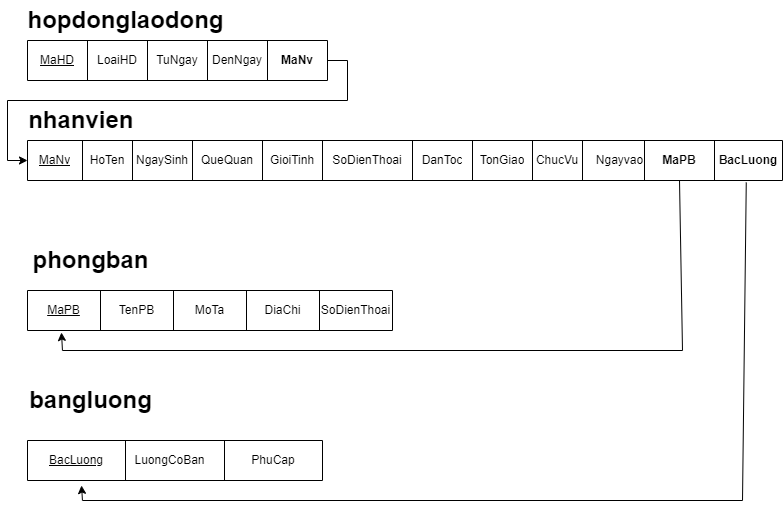

The diagram above was exported from draw.io. Its source (the exported page's mxGraphModel, read from the mxfile embedded in the PNG):
<mxGraphModel dx="1104" dy="516" grid="1" gridSize="10" guides="1" tooltips="1" connect="1" arrows="1" fold="1" page="1" pageScale="1" pageWidth="850" pageHeight="1100" math="0" shadow="0" extFonts="Permanent Marker^https://fonts.googleapis.com/css?family=Permanent+Marker">
  <root>
    <mxCell id="0" />
    <mxCell id="1" parent="0" />
    <mxCell id="45JPysoutm9XxzCMAWbr-18" value="" style="shape=table;startSize=0;container=1;collapsible=0;childLayout=tableLayout;movable=1;resizable=1;rotatable=1;deletable=1;editable=1;connectable=1;points=[[0,0,0,0,0],[0,0.25,0,0,0],[0,0.5,0,0,0],[0,0.75,0,0,0],[0,1,0,0,0],[0.25,0,0,0,0],[0.25,1,0,0,0],[0.5,0,0,0,0],[0.5,1,0,0,0],[0.75,0,0,0,0],[0.75,1,0,0,0],[1,0,0,0,0],[1,0.25,0,0,0],[1,0.5,0,0,0],[1,0.75,0,0,0],[1,1,0,0,0]];" vertex="1" parent="1">
      <mxGeometry x="65" y="180" width="755" height="40" as="geometry" />
    </mxCell>
    <mxCell id="45JPysoutm9XxzCMAWbr-19" value="" style="shape=tableRow;horizontal=0;startSize=0;swimlaneHead=0;swimlaneBody=0;top=0;left=0;bottom=0;right=0;collapsible=0;dropTarget=0;fillColor=none;points=[[0,0.5,0,0,0],[1,0.5,0,0,0]];portConstraint=eastwest;" vertex="1" parent="45JPysoutm9XxzCMAWbr-18">
      <mxGeometry width="755" height="40" as="geometry" />
    </mxCell>
    <mxCell id="45JPysoutm9XxzCMAWbr-20" value="&lt;u&gt;MaNv&lt;/u&gt;" style="shape=partialRectangle;html=1;whiteSpace=wrap;connectable=0;overflow=hidden;fillColor=none;top=0;left=0;bottom=0;right=0;pointerEvents=1;" vertex="1" parent="45JPysoutm9XxzCMAWbr-19">
      <mxGeometry width="55" height="40" as="geometry">
        <mxRectangle width="55" height="40" as="alternateBounds" />
      </mxGeometry>
    </mxCell>
    <mxCell id="45JPysoutm9XxzCMAWbr-21" value="HoTen" style="shape=partialRectangle;html=1;whiteSpace=wrap;connectable=0;overflow=hidden;fillColor=none;top=0;left=0;bottom=0;right=0;pointerEvents=1;" vertex="1" parent="45JPysoutm9XxzCMAWbr-19">
      <mxGeometry x="55" width="50" height="40" as="geometry">
        <mxRectangle width="50" height="40" as="alternateBounds" />
      </mxGeometry>
    </mxCell>
    <mxCell id="45JPysoutm9XxzCMAWbr-22" value="NgaySinh" style="shape=partialRectangle;html=1;whiteSpace=wrap;connectable=0;overflow=hidden;fillColor=none;top=0;left=0;bottom=0;right=0;pointerEvents=1;" vertex="1" parent="45JPysoutm9XxzCMAWbr-19">
      <mxGeometry x="105" width="60" height="40" as="geometry">
        <mxRectangle width="60" height="40" as="alternateBounds" />
      </mxGeometry>
    </mxCell>
    <mxCell id="45JPysoutm9XxzCMAWbr-23" value="QueQuan" style="shape=partialRectangle;html=1;whiteSpace=wrap;connectable=0;overflow=hidden;fillColor=none;top=0;left=0;bottom=0;right=0;pointerEvents=1;" vertex="1" parent="45JPysoutm9XxzCMAWbr-19">
      <mxGeometry x="165" width="70" height="40" as="geometry">
        <mxRectangle width="70" height="40" as="alternateBounds" />
      </mxGeometry>
    </mxCell>
    <mxCell id="45JPysoutm9XxzCMAWbr-24" value="GioiTinh" style="shape=partialRectangle;html=1;whiteSpace=wrap;connectable=0;overflow=hidden;fillColor=none;top=0;left=0;bottom=0;right=0;pointerEvents=1;" vertex="1" parent="45JPysoutm9XxzCMAWbr-19">
      <mxGeometry x="235" width="60" height="40" as="geometry">
        <mxRectangle width="60" height="40" as="alternateBounds" />
      </mxGeometry>
    </mxCell>
    <mxCell id="45JPysoutm9XxzCMAWbr-25" value="SoDienThoai" style="shape=partialRectangle;html=1;whiteSpace=wrap;connectable=0;overflow=hidden;fillColor=none;top=0;left=0;bottom=0;right=0;pointerEvents=1;" vertex="1" parent="45JPysoutm9XxzCMAWbr-19">
      <mxGeometry x="295" width="90" height="40" as="geometry">
        <mxRectangle width="90" height="40" as="alternateBounds" />
      </mxGeometry>
    </mxCell>
    <mxCell id="45JPysoutm9XxzCMAWbr-26" value="DanToc" style="shape=partialRectangle;html=1;whiteSpace=wrap;connectable=0;overflow=hidden;fillColor=none;top=0;left=0;bottom=0;right=0;pointerEvents=1;" vertex="1" parent="45JPysoutm9XxzCMAWbr-19">
      <mxGeometry x="385" width="60" height="40" as="geometry">
        <mxRectangle width="60" height="40" as="alternateBounds" />
      </mxGeometry>
    </mxCell>
    <mxCell id="45JPysoutm9XxzCMAWbr-27" value="TonGiao" style="shape=partialRectangle;html=1;whiteSpace=wrap;connectable=0;overflow=hidden;fillColor=none;top=0;left=0;bottom=0;right=0;pointerEvents=1;" vertex="1" parent="45JPysoutm9XxzCMAWbr-19">
      <mxGeometry x="445" width="60" height="40" as="geometry">
        <mxRectangle width="60" height="40" as="alternateBounds" />
      </mxGeometry>
    </mxCell>
    <mxCell id="45JPysoutm9XxzCMAWbr-28" value="ChucVu" style="shape=partialRectangle;html=1;whiteSpace=wrap;connectable=0;overflow=hidden;fillColor=none;top=0;left=0;bottom=0;right=0;pointerEvents=1;" vertex="1" parent="45JPysoutm9XxzCMAWbr-19">
      <mxGeometry x="505" width="50" height="40" as="geometry">
        <mxRectangle width="50" height="40" as="alternateBounds" />
      </mxGeometry>
    </mxCell>
    <mxCell id="45JPysoutm9XxzCMAWbr-29" value="Ngayvao" style="shape=partialRectangle;html=1;whiteSpace=wrap;connectable=0;overflow=hidden;fillColor=none;top=0;left=0;bottom=0;right=0;pointerEvents=1;" vertex="1" parent="45JPysoutm9XxzCMAWbr-19">
      <mxGeometry x="555" width="75" height="40" as="geometry">
        <mxRectangle width="75" height="40" as="alternateBounds" />
      </mxGeometry>
    </mxCell>
    <mxCell id="45JPysoutm9XxzCMAWbr-30" value="MaPB" style="shape=partialRectangle;html=1;whiteSpace=wrap;connectable=0;overflow=hidden;fillColor=none;top=0;left=0;bottom=0;right=0;pointerEvents=1;points=[[0,0,0,0,0],[0,0.25,0,0,0],[0,0.5,0,0,0],[0,0.75,0,0,0],[0,1,0,0,0],[0.25,0,0,0,0],[0.25,1,0,0,0],[0.5,1,0,0,0],[0.51,0,0,0,0],[0.51,1,0,0,0],[0.75,0,0,0,0],[0.75,1,0,0,0],[1,0,0,0,0],[1,0.25,0,0,0],[1,0.5,0,0,0],[1,0.75,0,0,0],[1,1,0,0,0]];" vertex="1" parent="45JPysoutm9XxzCMAWbr-19">
      <mxGeometry x="630" width="57" height="40" as="geometry">
        <mxRectangle width="57" height="40" as="alternateBounds" />
      </mxGeometry>
    </mxCell>
    <mxCell id="45JPysoutm9XxzCMAWbr-31" value="&lt;b&gt;BacLuong&lt;/b&gt;" style="shape=partialRectangle;html=1;whiteSpace=wrap;connectable=0;overflow=hidden;fillColor=none;top=0;left=0;bottom=0;right=0;pointerEvents=1;points=[[0,0,0,0,0],[0,0.25,0,0,0],[0,0.5,0,0,0],[0,0.75,0,0,0],[0,1,0,0,0],[0.25,0,0,0,0],[0.25,1,0,0,0],[0.51,0,0,0,0],[0.51,1,0,0,0],[0.75,0,0,0,0],[0.75,1,0,0,0],[1,0,0,0,0],[1,0.25,0,0,0],[1,0.5,0,0,0],[1,0.75,0,0,0],[1,1,0,0,0]];" vertex="1" parent="45JPysoutm9XxzCMAWbr-19">
      <mxGeometry x="687" width="68" height="40" as="geometry">
        <mxRectangle width="68" height="40" as="alternateBounds" />
      </mxGeometry>
    </mxCell>
    <mxCell id="45JPysoutm9XxzCMAWbr-32" value="&amp;nbsp;nhanvien" style="text;strokeColor=none;fillColor=none;html=1;fontSize=24;fontStyle=1;verticalAlign=middle;align=center;movable=1;resizable=1;rotatable=1;deletable=1;editable=1;connectable=1;" vertex="1" parent="1">
      <mxGeometry x="65" y="140" width="100" height="40" as="geometry" />
    </mxCell>
    <mxCell id="45JPysoutm9XxzCMAWbr-33" value="hopdonglaodong" style="text;strokeColor=none;fillColor=none;html=1;fontSize=24;fontStyle=1;verticalAlign=middle;align=center;movable=1;resizable=1;rotatable=1;deletable=1;editable=1;connectable=1;" vertex="1" parent="1">
      <mxGeometry x="65" y="40" width="195" height="40" as="geometry" />
    </mxCell>
    <mxCell id="45JPysoutm9XxzCMAWbr-43" value="bangluong" style="text;strokeColor=none;fillColor=none;html=1;fontSize=24;fontStyle=1;verticalAlign=middle;align=center;movable=1;resizable=1;rotatable=1;deletable=1;editable=1;connectable=1;" vertex="1" parent="1">
      <mxGeometry x="65" y="420" width="125" height="40" as="geometry" />
    </mxCell>
    <mxCell id="45JPysoutm9XxzCMAWbr-44" value="phongban" style="text;strokeColor=none;fillColor=none;html=1;fontSize=24;fontStyle=1;verticalAlign=middle;align=center;movable=1;resizable=1;rotatable=1;deletable=1;editable=1;connectable=1;" vertex="1" parent="1">
      <mxGeometry x="65" y="280" width="125" height="40" as="geometry" />
    </mxCell>
    <mxCell id="45JPysoutm9XxzCMAWbr-34" value="" style="shape=table;startSize=0;container=1;collapsible=0;childLayout=tableLayout;" vertex="1" parent="1">
      <mxGeometry x="65" y="80" width="300" height="40" as="geometry" />
    </mxCell>
    <mxCell id="45JPysoutm9XxzCMAWbr-35" value="" style="shape=tableRow;horizontal=0;startSize=0;swimlaneHead=0;swimlaneBody=0;top=0;left=0;bottom=0;right=0;collapsible=0;dropTarget=0;fillColor=none;points=[[0,0.5],[1,0.5]];portConstraint=eastwest;" vertex="1" parent="45JPysoutm9XxzCMAWbr-34">
      <mxGeometry width="300" height="40" as="geometry" />
    </mxCell>
    <mxCell id="45JPysoutm9XxzCMAWbr-36" value="&lt;u&gt;MaHD&lt;/u&gt;" style="shape=partialRectangle;html=1;whiteSpace=wrap;connectable=0;overflow=hidden;fillColor=none;top=0;left=0;bottom=0;right=0;pointerEvents=1;" vertex="1" parent="45JPysoutm9XxzCMAWbr-35">
      <mxGeometry width="60" height="40" as="geometry">
        <mxRectangle width="60" height="40" as="alternateBounds" />
      </mxGeometry>
    </mxCell>
    <mxCell id="45JPysoutm9XxzCMAWbr-37" value="LoaiHD" style="shape=partialRectangle;html=1;whiteSpace=wrap;connectable=0;overflow=hidden;fillColor=none;top=0;left=0;bottom=0;right=0;pointerEvents=1;" vertex="1" parent="45JPysoutm9XxzCMAWbr-35">
      <mxGeometry x="60" width="60" height="40" as="geometry">
        <mxRectangle width="60" height="40" as="alternateBounds" />
      </mxGeometry>
    </mxCell>
    <mxCell id="45JPysoutm9XxzCMAWbr-38" value="TuNgay" style="shape=partialRectangle;html=1;whiteSpace=wrap;connectable=0;overflow=hidden;fillColor=none;top=0;left=0;bottom=0;right=0;pointerEvents=1;" vertex="1" parent="45JPysoutm9XxzCMAWbr-35">
      <mxGeometry x="120" width="60" height="40" as="geometry">
        <mxRectangle width="60" height="40" as="alternateBounds" />
      </mxGeometry>
    </mxCell>
    <mxCell id="45JPysoutm9XxzCMAWbr-39" value="DenNgay" style="shape=partialRectangle;html=1;whiteSpace=wrap;connectable=0;overflow=hidden;fillColor=none;top=0;left=0;bottom=0;right=0;pointerEvents=1;" vertex="1" parent="45JPysoutm9XxzCMAWbr-35">
      <mxGeometry x="180" width="60" height="40" as="geometry">
        <mxRectangle width="60" height="40" as="alternateBounds" />
      </mxGeometry>
    </mxCell>
    <mxCell id="45JPysoutm9XxzCMAWbr-40" value="&lt;b&gt;MaNv&lt;/b&gt;" style="shape=partialRectangle;html=1;whiteSpace=wrap;connectable=0;overflow=hidden;fillColor=none;top=0;left=0;bottom=0;right=0;pointerEvents=1;" vertex="1" parent="45JPysoutm9XxzCMAWbr-35">
      <mxGeometry x="240" width="60" height="40" as="geometry">
        <mxRectangle width="60" height="40" as="alternateBounds" />
      </mxGeometry>
    </mxCell>
    <mxCell id="45JPysoutm9XxzCMAWbr-41" style="edgeStyle=orthogonalEdgeStyle;rounded=0;orthogonalLoop=1;jettySize=auto;html=1;exitX=1;exitY=0.5;exitDx=0;exitDy=0;" edge="1" parent="1" source="45JPysoutm9XxzCMAWbr-35" target="45JPysoutm9XxzCMAWbr-19">
      <mxGeometry relative="1" as="geometry">
        <mxPoint x="40" y="140" as="targetPoint" />
        <Array as="points">
          <mxPoint x="385" y="100" />
          <mxPoint x="385" y="140" />
          <mxPoint x="45" y="140" />
          <mxPoint x="45" y="200" />
        </Array>
      </mxGeometry>
    </mxCell>
    <mxCell id="45JPysoutm9XxzCMAWbr-45" value="" style="shape=table;startSize=0;container=1;collapsible=0;childLayout=tableLayout;" vertex="1" parent="1">
      <mxGeometry x="65" y="330" width="365" height="40" as="geometry" />
    </mxCell>
    <mxCell id="45JPysoutm9XxzCMAWbr-46" value="" style="shape=tableRow;horizontal=0;startSize=0;swimlaneHead=0;swimlaneBody=0;top=0;left=0;bottom=0;right=0;collapsible=0;dropTarget=0;fillColor=none;points=[[0,0.5],[1,0.5]];portConstraint=eastwest;" vertex="1" parent="45JPysoutm9XxzCMAWbr-45">
      <mxGeometry width="365" height="40" as="geometry" />
    </mxCell>
    <mxCell id="45JPysoutm9XxzCMAWbr-47" value="&lt;u&gt;MaPB&lt;/u&gt;" style="shape=partialRectangle;html=1;whiteSpace=wrap;connectable=0;overflow=hidden;fillColor=none;top=0;left=0;bottom=0;right=0;pointerEvents=1;" vertex="1" parent="45JPysoutm9XxzCMAWbr-46">
      <mxGeometry width="73" height="40" as="geometry">
        <mxRectangle width="73" height="40" as="alternateBounds" />
      </mxGeometry>
    </mxCell>
    <mxCell id="45JPysoutm9XxzCMAWbr-48" value="TenPB" style="shape=partialRectangle;html=1;whiteSpace=wrap;connectable=0;overflow=hidden;fillColor=none;top=0;left=0;bottom=0;right=0;pointerEvents=1;" vertex="1" parent="45JPysoutm9XxzCMAWbr-46">
      <mxGeometry x="73" width="73" height="40" as="geometry">
        <mxRectangle width="73" height="40" as="alternateBounds" />
      </mxGeometry>
    </mxCell>
    <mxCell id="45JPysoutm9XxzCMAWbr-49" value="MoTa" style="shape=partialRectangle;html=1;whiteSpace=wrap;connectable=0;overflow=hidden;fillColor=none;top=0;left=0;bottom=0;right=0;pointerEvents=1;" vertex="1" parent="45JPysoutm9XxzCMAWbr-46">
      <mxGeometry x="146" width="73" height="40" as="geometry">
        <mxRectangle width="73" height="40" as="alternateBounds" />
      </mxGeometry>
    </mxCell>
    <mxCell id="45JPysoutm9XxzCMAWbr-50" value="DiaChi" style="shape=partialRectangle;html=1;whiteSpace=wrap;connectable=0;overflow=hidden;fillColor=none;top=0;left=0;bottom=0;right=0;pointerEvents=1;" vertex="1" parent="45JPysoutm9XxzCMAWbr-46">
      <mxGeometry x="219" width="73" height="40" as="geometry">
        <mxRectangle width="73" height="40" as="alternateBounds" />
      </mxGeometry>
    </mxCell>
    <mxCell id="45JPysoutm9XxzCMAWbr-51" value="SoDienThoai" style="shape=partialRectangle;html=1;whiteSpace=wrap;connectable=0;overflow=hidden;fillColor=none;top=0;left=0;bottom=0;right=0;pointerEvents=1;" vertex="1" parent="45JPysoutm9XxzCMAWbr-46">
      <mxGeometry x="292" width="73" height="40" as="geometry">
        <mxRectangle width="73" height="40" as="alternateBounds" />
      </mxGeometry>
    </mxCell>
    <mxCell id="45JPysoutm9XxzCMAWbr-62" value="&lt;b&gt;MaPB&lt;/b&gt;" style="whiteSpace=wrap;html=1;" vertex="1" parent="1">
      <mxGeometry x="682" y="180" width="70" height="40" as="geometry" />
    </mxCell>
    <mxCell id="45JPysoutm9XxzCMAWbr-52" value="" style="shape=table;startSize=0;container=1;collapsible=0;childLayout=tableLayout;" vertex="1" parent="1">
      <mxGeometry x="65" y="480" width="295" height="40" as="geometry" />
    </mxCell>
    <mxCell id="45JPysoutm9XxzCMAWbr-53" value="" style="shape=tableRow;horizontal=0;startSize=0;swimlaneHead=0;swimlaneBody=0;top=0;left=0;bottom=0;right=0;collapsible=0;dropTarget=0;fillColor=none;points=[[0,0.5],[1,0.5]];portConstraint=eastwest;" vertex="1" parent="45JPysoutm9XxzCMAWbr-52">
      <mxGeometry width="295" height="40" as="geometry" />
    </mxCell>
    <mxCell id="45JPysoutm9XxzCMAWbr-54" value="&lt;u&gt;BacLuong&lt;/u&gt;" style="shape=partialRectangle;html=1;whiteSpace=wrap;connectable=0;overflow=hidden;fillColor=none;top=0;left=0;bottom=0;right=0;pointerEvents=1;" vertex="1" parent="45JPysoutm9XxzCMAWbr-53">
      <mxGeometry width="98" height="40" as="geometry">
        <mxRectangle width="98" height="40" as="alternateBounds" />
      </mxGeometry>
    </mxCell>
    <mxCell id="45JPysoutm9XxzCMAWbr-55" value="LuongCoBan&lt;span style=&quot;white-space: pre;&quot;&gt;&#09;&lt;/span&gt;" style="shape=partialRectangle;html=1;whiteSpace=wrap;connectable=0;overflow=hidden;fillColor=none;top=0;left=0;bottom=0;right=0;pointerEvents=1;" vertex="1" parent="45JPysoutm9XxzCMAWbr-53">
      <mxGeometry x="98" width="99" height="40" as="geometry">
        <mxRectangle width="99" height="40" as="alternateBounds" />
      </mxGeometry>
    </mxCell>
    <mxCell id="45JPysoutm9XxzCMAWbr-56" value="PhuCap" style="shape=partialRectangle;html=1;whiteSpace=wrap;connectable=0;overflow=hidden;fillColor=none;top=0;left=0;bottom=0;right=0;pointerEvents=1;" vertex="1" parent="45JPysoutm9XxzCMAWbr-53">
      <mxGeometry x="197" width="98" height="40" as="geometry">
        <mxRectangle width="98" height="40" as="alternateBounds" />
      </mxGeometry>
    </mxCell>
    <mxCell id="45JPysoutm9XxzCMAWbr-63" value="" style="endArrow=none;html=1;rounded=0;entryX=0.5;entryY=1;entryDx=0;entryDy=0;" edge="1" parent="1" target="45JPysoutm9XxzCMAWbr-62">
      <mxGeometry width="50" height="50" relative="1" as="geometry">
        <mxPoint x="720" y="390" as="sourcePoint" />
        <mxPoint x="490" y="240" as="targetPoint" />
      </mxGeometry>
    </mxCell>
    <mxCell id="45JPysoutm9XxzCMAWbr-64" value="" style="endArrow=none;html=1;rounded=0;" edge="1" parent="1">
      <mxGeometry width="50" height="50" relative="1" as="geometry">
        <mxPoint x="100" y="390" as="sourcePoint" />
        <mxPoint x="720" y="390" as="targetPoint" />
      </mxGeometry>
    </mxCell>
    <mxCell id="45JPysoutm9XxzCMAWbr-66" value="" style="endArrow=classic;html=1;rounded=0;entryX=0.093;entryY=1.05;entryDx=0;entryDy=0;entryPerimeter=0;" edge="1" parent="1" target="45JPysoutm9XxzCMAWbr-46">
      <mxGeometry width="50" height="50" relative="1" as="geometry">
        <mxPoint x="100" y="390" as="sourcePoint" />
        <mxPoint x="490" y="240" as="targetPoint" />
      </mxGeometry>
    </mxCell>
    <mxCell id="45JPysoutm9XxzCMAWbr-67" value="" style="endArrow=none;html=1;rounded=0;entryX=0.952;entryY=1.05;entryDx=0;entryDy=0;entryPerimeter=0;" edge="1" parent="1" target="45JPysoutm9XxzCMAWbr-19">
      <mxGeometry width="50" height="50" relative="1" as="geometry">
        <mxPoint x="780" y="540" as="sourcePoint" />
        <mxPoint x="727" y="230" as="targetPoint" />
      </mxGeometry>
    </mxCell>
    <mxCell id="45JPysoutm9XxzCMAWbr-68" value="" style="endArrow=none;html=1;rounded=0;" edge="1" parent="1">
      <mxGeometry width="50" height="50" relative="1" as="geometry">
        <mxPoint x="120" y="540" as="sourcePoint" />
        <mxPoint x="780" y="540" as="targetPoint" />
      </mxGeometry>
    </mxCell>
    <mxCell id="45JPysoutm9XxzCMAWbr-69" value="" style="endArrow=classic;html=1;rounded=0;entryX=0.183;entryY=1.125;entryDx=0;entryDy=0;entryPerimeter=0;" edge="1" parent="1" target="45JPysoutm9XxzCMAWbr-53">
      <mxGeometry width="50" height="50" relative="1" as="geometry">
        <mxPoint x="120" y="540" as="sourcePoint" />
        <mxPoint x="490" y="410" as="targetPoint" />
      </mxGeometry>
    </mxCell>
  </root>
</mxGraphModel>